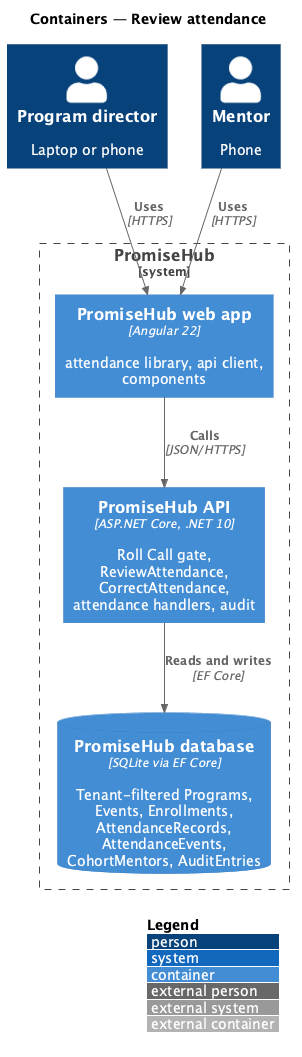

The diagram above was rendered by PlantUML. Its source (embedded in the PNG):
@startuml
!include <C4/C4_Container>
LAYOUT_WITH_LEGEND()
title Containers — Review attendance
Person(d, "Program director", "Laptop or phone")
Person(m, "Mentor", "Phone")
System_Boundary(ph, "PromiseHub") {
  Container(web, "PromiseHub web app", "Angular 22", "attendance library, api client, components")
  Container(api, "PromiseHub API", "ASP.NET Core, .NET 10", "Roll Call gate, ReviewAttendance, CorrectAttendance, attendance handlers, audit")
  ContainerDb(db, "PromiseHub database", "SQLite via EF Core", "Tenant-filtered Programs, Events, Enrollments, AttendanceRecords, AttendanceEvents, CohortMentors, AuditEntries")
}
Rel(d, web, "Uses", "HTTPS")
Rel(m, web, "Uses", "HTTPS")
Rel(web, api, "Calls", "JSON/HTTPS")
Rel(api, db, "Reads and writes", "EF Core")
@enduml